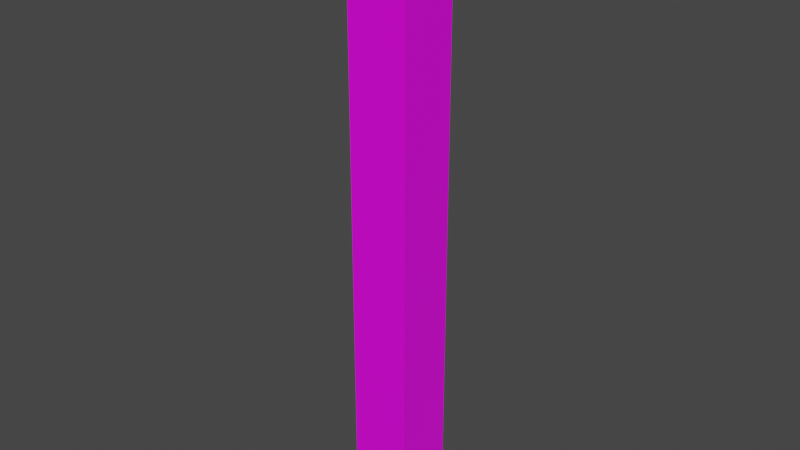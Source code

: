 # Source: inner-corner.blend  (saved by Blender 2.80.75; exported with 4.5.12 LTS)
import bpy
from mathutils import Matrix  # noqa: F401  (used for matrix-valued properties, if any)

bpy.ops.wm.read_factory_settings(use_empty=True)
scene = bpy.context.scene
scene.name = 'Scene'

# ---- collections
col_collection = bpy.data.collections.new('Collection'); scene.collection.children.link(col_collection)

# ---- images (referenced by path relative to the original .blend; pixels are not part of the script)
import os
ASSET_DIR = os.environ.get("B2B_ASSET_DIR", "")  # directory of the original .blend (textures are referenced by path, not embedded)
HERE = os.path.dirname(os.path.abspath(__file__))  # packed textures are extracted next to this script under _unpacked/

def load_image(name, relpath, width, height, colorspace="sRGB"):
    """Load a texture the original file referenced (path relative to the .blend, or extracted next to this script)."""
    p = next((c for c in (os.path.join(HERE, relpath), os.path.join(ASSET_DIR, relpath)) if relpath and os.path.exists(c)), "")
    if p:
        img = bpy.data.images.load(p, check_existing=True)
        img.name = name
    else:  # same state as the original file: an image datablock whose file is absent (Cycles renders it pink)
        img = bpy.data.images.new(name, width, height)
        img.source = "FILE"
        img.filepath = "//" + (relpath or name)
    img.colorspace_settings.name = colorspace
    return img
img_texture_png = load_image('texture.png', 'texture.png', 1024, 1024, 'sRGB')

# ---- materials (node trees are filled in below, after node groups)
mat_material = bpy.data.materials.new('Material')
mat_material.alpha_threshold = 0.0
mat_material.use_transparent_shadow = False
mat_material.line_color = (0.0, 0.0, 0.0, 1.0)

# ---- material node trees
mat_material.use_nodes = True; mat_material.node_tree.nodes.clear()
_N = mat_material.node_tree.nodes; _L = mat_material.node_tree.links
n0 = _N.new('ShaderNodeOutputMaterial'); n0.name = 'Material Output'; n0.location = (300, 300)
n1 = _N.new('ShaderNodeBsdfPrincipled'); n1.name = 'Principled BSDF'; n1.location = (10, 300)
n1.distribution = 'GGX'
n1.subsurface_method = 'BURLEY'
n1.inputs[2].default_value = 0.4
n1.inputs[3].default_value = 1.45
n1.inputs[27].default_value = (0.0, 0.0, 0.0, 1.0)
n1.inputs[28].default_value = 1.0
n2 = _N.new('ShaderNodeTexImage'); n2.name = 'Image Texture'; n2.location = (-336, 270)
n2.image = img_texture_png
_L.new(n1.outputs[0], n0.inputs[0])
_L.new(n2.outputs[0], n1.inputs[0])
n0.is_active_output = True

# ---- world
world_world = bpy.data.worlds.new('World'); scene.world = world_world
world_world.use_nodes = True; world_world.node_tree.nodes.clear()
_N = world_world.node_tree.nodes; _L = world_world.node_tree.links
n0 = _N.new('ShaderNodeOutputWorld'); n0.name = 'World Output'; n0.location = (300, 300)
n1 = _N.new('ShaderNodeBackground'); n1.name = 'Background'; n1.location = (10, 300)
n1.inputs[0].default_value = (0.05088, 0.05088, 0.05088, 1.0)
_L.new(n1.outputs[0], n0.inputs[0])
n0.is_active_output = True
world_world.color = (0.05088, 0.05088, 0.05088)
world_world.use_sun_shadow = False
world_world.sun_shadow_jitter_overblur = 0.0

# ---- meshes
me_cube = bpy.data.meshes.new('Cube')
me_cube.from_pydata([(-1.0, -1.0, 1.0), (-1.0, -1.0, -1.0), (-0.8, -1.0, 1.0), (-0.8, -1.0, -1.0), (-1.0, -0.8, -1.0), (-1.0, -0.8, 1.0), (-0.8, -0.8, 1.0), (-0.8, -0.8, -1.0)], [], [(4, 1, 0, 5), (3, 2, 0, 1), (5, 6, 7, 4), (2, 3, 7, 6), (4, 7, 3, 1), (0, 2, 6, 5)])
_uv = me_cube.uv_layers.new(name='UVMap')
_uv.uv.foreach_set('vector', [0.07441, 0.8929, 0.07441, 0.8929, 0.07441, 0.8929, 0.07441, 0.8929, 0.07441, 0.8929, 0.07441, 0.8929, 0.07441, 0.8929, 0.07441, 0.8929, 0.07441, 0.8929, 0.07441, 0.8929, 0.07441, 0.8929, 0.07441, 0.8929, 0.07441, 0.8929, 0.07441, 0.8929, 0.07441, 0.8929, 0.07441, 0.8929, 0.07441, 0.8929, 0.07441, 0.8929, 0.07441, 0.8929, 0.07441, 0.8929, 0.07441, 0.8929, 0.07441, 0.8929, 0.07441, 0.8929, 0.07441, 0.8929])
_ca = me_cube.color_attributes.new('color', 'BYTE_COLOR', 'CORNER')
_ca.data.foreach_set('color', [0.03955, 0.0999, 0.2232, 1.0, 0.03955, 0.0999, 0.2232, 1.0, 0.03955, 0.0999, 0.2232, 1.0, 0.03955, 0.0999, 0.2232, 1.0, 0.03955, 0.0999, 0.2232, 1.0, 0.03955, 0.0999, 0.2232, 1.0, 0.03955, 0.0999, 0.2232, 1.0, 0.03955, 0.0999, 0.2232, 1.0, 0.03955, 0.0999, 0.2232, 1.0, 0.03955, 0.0999, 0.2232, 1.0, 0.03955, 0.0999, 0.2232, 1.0, 0.03955, 0.0999, 0.2232, 1.0, 0.03955, 0.0999, 0.2232, 1.0, 0.03955, 0.0999, 0.2232, 1.0, 0.03955, 0.0999, 0.2232, 1.0, 0.03955, 0.0999, 0.2232, 1.0, 0.03955, 0.0999, 0.2232, 1.0, 0.03955, 0.0999, 0.2232, 1.0, 0.03955, 0.0999, 0.2232, 1.0, 0.03955, 0.0999, 0.2232, 1.0, 0.03955, 0.0999, 0.2232, 1.0, 0.03955, 0.0999, 0.2232, 1.0, 0.03955, 0.0999, 0.2232, 1.0, 0.03955, 0.0999, 0.2232, 1.0])
me_cube.materials.append(mat_material)
me_cube.use_remesh_preserve_volume = False
me_cube.use_remesh_preserve_attributes = False
me_cube.use_mirror_vertex_groups = False
me_cube.use_paint_bone_selection = False
me_cube.use_paint_mask_vertex = True
me_cube.update()

# ---- objects
ob_cube = bpy.data.objects.new('Cube', me_cube)

# ---- transforms, parenting, visibility, modifiers, constraints
ob_cube.location = (0.0, 0.0, 0.0)
ob_cube.scale = (0.5, 0.5, 0.5)
ob_cube.lock_rotations_4d = False
ob_cube.empty_display_type = 'ARROWS'
ob_cube.lineart.crease_threshold = 0.0

# ---- collection membership
col_collection.objects.link(ob_cube)

# ---- scene / render settings (as saved in the file)
scene.frame_start = 1; scene.frame_end = 250; scene.frame_set(1)
scene.render.engine = 'BLENDER_EEVEE_NEXT'
scene.cycles.use_denoising = False
scene.cycles.samples = 128
scene.cycles.sampling_pattern = 'TABULATED_SOBOL'
scene.cycles.use_adaptive_sampling = False
scene.cycles.use_light_tree = False
scene.view_settings.view_transform = 'Filmic'
bpy.context.view_layer.update()

# ---- added for rendering (the .blend has no active camera and no usable light): camera, sun
cam_auto = bpy.data.cameras.new('AutoCamera')
cam_auto.lens = 50.0
cam_auto.sensor_width = 36.0
cam_auto.clip_end = 1000.0
ob_auto_camera = bpy.data.objects.new('AutoCamera', cam_auto)
scene.collection.objects.link(ob_auto_camera)
ob_auto_camera.location = (0.484431, -1.57132, 0.747545)
ob_auto_camera.rotation_euler = (1.09748, -7.21219e-08, 0.694738)
scene.camera = ob_auto_camera
light_auto_sun = bpy.data.lights.new('AutoSun', 'SUN')
light_auto_sun.energy = 3.0
light_auto_sun.angle = 0.0523599
ob_auto_sun = bpy.data.objects.new('AutoSun', light_auto_sun)
scene.collection.objects.link(ob_auto_sun)
ob_auto_sun.rotation_euler = (0.872665, 0.174533, 0.523599)
bpy.context.view_layer.update()
